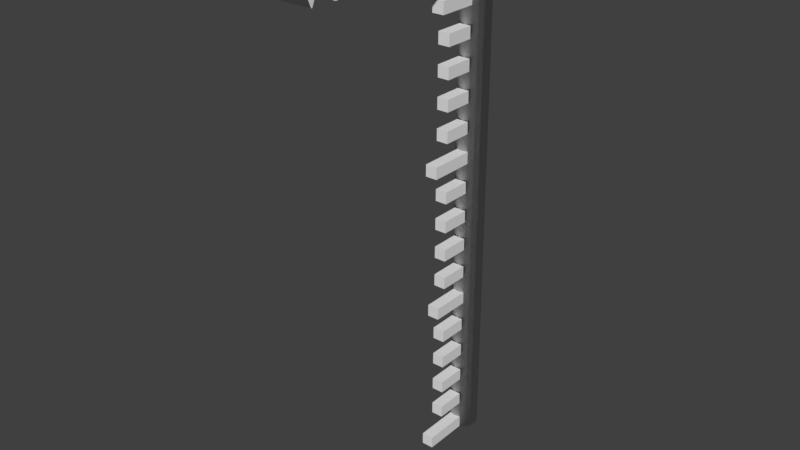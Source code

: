 # Source: 1D-Icon.blend  (saved by Blender 2.79.0; exported with 4.5.12 LTS)
import bpy
from mathutils import Matrix  # noqa: F401  (used for matrix-valued properties, if any)

bpy.ops.wm.read_factory_settings(use_empty=True)
scene = bpy.context.scene
scene.name = 'Scene'

# ---- collections
col_collection_1 = bpy.data.collections.new('Collection 1'); scene.collection.children.link(col_collection_1)

# ---- materials (node trees are filled in below, after node groups)
mat_axismat = bpy.data.materials.new('axisMat')
mat_axismat.alpha_threshold = 0.0
mat_axismat.use_transparent_shadow = False
mat_axismat.roughness = 0.5

# ---- material node trees

# ---- world
world_world = bpy.data.worlds.new('World'); scene.world = world_world
world_world.color = (0.05088, 0.05088, 0.05088)
world_world.use_sun_shadow = False
world_world.sun_shadow_jitter_overblur = 0.0
world_world.cycles.sampling_method = 'MANUAL'

# ---- meshes
me_cutext = bpy.data.meshes.new('CUText')
me_cutext.from_pydata([(2.689, -0.141, 0.25), (2.689, 0.602, 0.25), (2.552, 0.602, 0.25), (2.552, 0.682, 0.25), (2.785, 0.682, 0.25), (2.785, -0.221, 0.25), (2.552, -0.221, 0.25), (2.552, -0.141, 0.25), (2.538, 0.0, 0.25), (2.424, 0.0, 0.25), (2.283, 0.161, 0.25), (2.15, 0.0, 0.25), (2.038, 0.0, 0.25), (2.227, 0.228, 0.25), (2.038, 0.449, 0.25), (2.15, 0.449, 0.25), (2.283, 0.295, 0.25), (2.411, 0.449, 0.25), (2.525, 0.449, 0.25), (2.34, 0.228, 0.25), (1.887, 0.602, 0.25), (1.887, -0.141, 0.25), (2.024, -0.141, 0.25), (2.024, -0.221, 0.25), (1.791, -0.221, 0.25), (1.791, 0.682, 0.25), (2.024, 0.682, 0.25), (2.024, 0.602, 0.25), (1.189, 0.346, 0.25), (1.191, 0.346, 0.25), (1.202, 0.3648, 0.25), (1.213, 0.3817, 0.25), (1.224, 0.3968, 0.25), (1.235, 0.4101, 0.25), (1.246, 0.4217, 0.25), (1.257, 0.4316, 0.25), (1.268, 0.4399, 0.25), (1.279, 0.4465, 0.25), (1.289, 0.4516, 0.25), (1.3, 0.4552, 0.25), (1.31, 0.4573, 0.25), (1.321, 0.458, 0.25), (1.33, 0.4576, 0.25), (1.339, 0.4566, 0.25), (1.348, 0.4548, 0.25), (1.357, 0.4523, 0.25), (1.365, 0.4491, 0.25), (1.374, 0.4451, 0.25), (1.383, 0.4404, 0.25), (1.392, 0.435, 0.25), (1.401, 0.4289, 0.25), (1.41, 0.422, 0.25), (1.419, 0.4144, 0.25), (1.428, 0.406, 0.25), (1.381, 0.329, 0.25), (1.374, 0.3353, 0.25), (1.367, 0.3413, 0.25), (1.36, 0.3468, 0.25), (1.352, 0.352, 0.25), (1.345, 0.3566, 0.25), (1.337, 0.3608, 0.25), (1.33, 0.3643, 0.25), (1.323, 0.3674, 0.25), (1.316, 0.3698, 0.25), (1.31, 0.3715, 0.25), (1.304, 0.3726, 0.25), (1.298, 0.373, 0.25), (1.283, 0.3718, 0.25), (1.269, 0.3681, 0.25), (1.255, 0.3623, 0.25), (1.243, 0.3543, 0.25), (1.231, 0.3445, 0.25), (1.221, 0.3329, 0.25), (1.211, 0.3197, 0.25), (1.204, 0.305, 0.25), (1.197, 0.289, 0.25), (1.193, 0.272, 0.25), (1.19, 0.2539, 0.25), (1.189, 0.235, 0.25), (1.189, 0.0, 0.25), (1.1, 0.0, 0.25), (1.1, 0.449, 0.25), (1.189, 0.449, 0.25), (1.005, 0.01964, 0.25), (0.9963, 0.01403, 0.25), (0.9882, 0.009141, 0.25), (0.9807, 0.004926, 0.25), (0.9737, 0.00135, 0.25), (0.9671, -0.001625, 0.25), (0.9608, -0.004038, 0.25), (0.9546, -0.005926, 0.25), (0.9485, -0.007328, 0.25), (0.9422, -0.008282, 0.25), (0.9358, -0.008827, 0.25), (0.929, -0.009, 0.25), (0.9196, -0.008706, 0.25), (0.911, -0.007815, 0.25), (0.903, -0.006313, 0.25), (0.8958, -0.004185, 0.25), (0.8893, -0.001419, 0.25), (0.8834, 0.002, 0.25), (0.8781, 0.006086, 0.25), (0.8735, 0.01085, 0.25), (0.8695, 0.01631, 0.25), (0.8661, 0.02248, 0.25), (0.8633, 0.02937, 0.25), (0.861, 0.037, 0.25), (0.8512, 0.02958, 0.25), (0.8413, 0.02283, 0.25), (0.8314, 0.01673, 0.25), (0.8214, 0.0113, 0.25), (0.8114, 0.006511, 0.25), (0.8013, 0.002375, 0.25), (0.7911, -0.001115, 0.25), (0.7809, -0.003963, 0.25), (0.7707, -0.006172, 0.25), (0.7605, -0.007745, 0.25), (0.7502, -0.008687, 0.25), (0.74, -0.009, 0.25), (0.724, -0.007943, 0.25), (0.7089, -0.00488, 0.25), (0.695, 3.124e-05, 0.25), (0.6821, 0.00663, 0.25), (0.6705, 0.01476, 0.25), (0.6603, 0.02425, 0.25), (0.6513, 0.03495, 0.25), (0.6439, 0.0467, 0.25), (0.6379, 0.05934, 0.25), (0.6336, 0.07271, 0.25), (0.6309, 0.08665, 0.25), (0.63, 0.101, 0.25), (0.6316, 0.122, 0.25), (0.6363, 0.1406, 0.25), (0.6438, 0.1571, 0.25), (0.6537, 0.1716, 0.25), (0.6657, 0.1844, 0.25), (0.6795, 0.1956, 0.25), (0.6948, 0.2056, 0.25), (0.7113, 0.2144, 0.25), (0.7287, 0.2224, 0.25), (0.7467, 0.2296, 0.25), (0.7649, 0.2364, 0.25), (0.783, 0.243, 0.25), (0.862, 0.271, 0.25), (0.862, 0.295, 0.25), (0.8614, 0.3083, 0.25), (0.8598, 0.3203, 0.25), (0.8569, 0.331, 0.25), (0.853, 0.3404, 0.25), (0.8479, 0.3485, 0.25), (0.8418, 0.3555, 0.25), (0.8344, 0.3613, 0.25), (0.826, 0.366, 0.25), (0.8164, 0.3695, 0.25), (0.8058, 0.372, 0.25), (0.7939, 0.3735, 0.25), (0.781, 0.374, 0.25), (0.7687, 0.3735, 0.25), (0.7565, 0.3721, 0.25), (0.7442, 0.3696, 0.25), (0.732, 0.3661, 0.25), (0.7198, 0.3617, 0.25), (0.7078, 0.3561, 0.25), (0.6958, 0.3495, 0.25), (0.684, 0.3419, 0.25), (0.6724, 0.3331, 0.25), (0.661, 0.3232, 0.25), (0.6499, 0.3122, 0.25), (0.639, 0.3, 0.25), (0.639, 0.397, 0.25), (0.648, 0.4068, 0.25), (0.6577, 0.4158, 0.25), (0.6679, 0.4238, 0.25), (0.6787, 0.431, 0.25), (0.6902, 0.4374, 0.25), (0.7023, 0.4429, 0.25), (0.7149, 0.4475, 0.25), (0.7283, 0.4513, 0.25), (0.7422, 0.4542, 0.25), (0.7568, 0.4563, 0.25), (0.7721, 0.4576, 0.25), (0.788, 0.458, 0.25), (0.8103, 0.457, 0.25), (0.8317, 0.4541, 0.25), (0.8519, 0.4492, 0.25), (0.8707, 0.4423, 0.25), (0.888, 0.4333, 0.25), (0.9036, 0.4223, 0.25), (0.9173, 0.4091, 0.25), (0.929, 0.3937, 0.25), (0.9383, 0.3762, 0.25), (0.9452, 0.3564, 0.25), (0.9495, 0.3343, 0.25), (0.951, 0.31, 0.25), (0.951, 0.079, 0.25), (0.9511, 0.07498, 0.25), (0.9515, 0.07139, 0.25), (0.9521, 0.06823, 0.25), (0.953, 0.06548, 0.25), (0.9541, 0.06312, 0.25), (0.9554, 0.06113, 0.25), (0.9569, 0.05949, 0.25), (0.9587, 0.05819, 0.25), (0.9607, 0.0572, 0.25), (0.9629, 0.05652, 0.25), (0.9654, 0.05613, 0.25), (0.968, 0.056, 0.25), (0.9704, 0.05619, 0.25), (0.9732, 0.05674, 0.25), (0.9763, 0.05764, 0.25), (0.9797, 0.05889, 0.25), (0.9834, 0.06047, 0.25), (0.9874, 0.06238, 0.25), (0.9915, 0.06459, 0.25), (0.9959, 0.06711, 0.25), (1.0, 0.06992, 0.25), (1.005, 0.07301, 0.25), (1.01, 0.07638, 0.25), (1.015, 0.08, 0.25), (1.015, 0.026, 0.25), (0.8432, 0.2155, 0.25), (0.8251, 0.2089, 0.25), (0.8078, 0.2021, 0.25), (0.7914, 0.195, 0.25), (0.7763, 0.1875, 0.25), (0.7625, 0.1796, 0.25), (0.7503, 0.1711, 0.25), (0.7399, 0.162, 0.25), (0.7315, 0.1521, 0.25), (0.7252, 0.1414, 0.25), (0.7213, 0.1297, 0.25), (0.72, 0.117, 0.25), (0.7206, 0.108, 0.25), (0.7222, 0.09949, 0.25), (0.7248, 0.09155, 0.25), (0.7284, 0.08422, 0.25), (0.7328, 0.07756, 0.25), (0.7381, 0.07163, 0.25), (0.7442, 0.06646, 0.25), (0.751, 0.06211, 0.25), (0.7584, 0.05864, 0.25), (0.7664, 0.0561, 0.25), (0.775, 0.05453, 0.25), (0.784, 0.054, 0.25), (0.791, 0.05429, 0.25), (0.7978, 0.05514, 0.25), (0.8046, 0.05655, 0.25), (0.8113, 0.05848, 0.25), (0.818, 0.06093, 0.25), (0.8245, 0.06388, 0.25), (0.831, 0.0673, 0.25), (0.8373, 0.07119, 0.25), (0.8436, 0.07552, 0.25), (0.8498, 0.08027, 0.25), (0.856, 0.08544, 0.25), (0.862, 0.091, 0.25), (0.862, 0.222, 0.25), (0.295, -0.006, 0.25), (0.0, 0.682, 0.25), (0.098, 0.682, 0.25), (0.303, 0.203, 0.25), (0.507, 0.682, 0.25), (0.604, 0.682, 0.25), (0.315, -0.006, 0.25), (2.689, -0.141, -0.25), (2.689, 0.602, -0.25), (2.552, 0.602, -0.25), (2.552, 0.682, -0.25), (2.785, 0.682, -0.25), (2.785, -0.221, -0.25), (2.552, -0.221, -0.25), (2.552, -0.141, -0.25), (2.538, 0.0, -0.25), (2.424, 0.0, -0.25), (2.283, 0.161, -0.25), (2.15, 0.0, -0.25), (2.038, 0.0, -0.25), (2.227, 0.228, -0.25), (2.038, 0.449, -0.25), (2.15, 0.449, -0.25), (2.283, 0.295, -0.25), (2.411, 0.449, -0.25), (2.525, 0.449, -0.25), (2.34, 0.228, -0.25), (1.887, 0.602, -0.25), (1.887, -0.141, -0.25), (2.024, -0.141, -0.25), (2.024, -0.221, -0.25), (1.791, -0.221, -0.25), (1.791, 0.682, -0.25), (2.024, 0.682, -0.25), (2.024, 0.602, -0.25), (1.189, 0.346, -0.25), (1.191, 0.346, -0.25), (1.202, 0.3648, -0.25), (1.213, 0.3817, -0.25), (1.224, 0.3968, -0.25), (1.235, 0.4101, -0.25), (1.246, 0.4217, -0.25), (1.257, 0.4316, -0.25), (1.268, 0.4399, -0.25), (1.279, 0.4465, -0.25), (1.289, 0.4516, -0.25), (1.3, 0.4552, -0.25), (1.31, 0.4573, -0.25), (1.321, 0.458, -0.25), (1.33, 0.4576, -0.25), (1.339, 0.4566, -0.25), (1.348, 0.4548, -0.25), (1.357, 0.4523, -0.25), (1.365, 0.4491, -0.25), (1.374, 0.4451, -0.25), (1.383, 0.4404, -0.25), (1.392, 0.435, -0.25), (1.401, 0.4289, -0.25), (1.41, 0.422, -0.25), (1.419, 0.4144, -0.25), (1.428, 0.406, -0.25), (1.381, 0.329, -0.25), (1.374, 0.3353, -0.25), (1.367, 0.3413, -0.25), (1.36, 0.3468, -0.25), (1.352, 0.352, -0.25), (1.345, 0.3566, -0.25), (1.337, 0.3608, -0.25), (1.33, 0.3643, -0.25), (1.323, 0.3674, -0.25), (1.316, 0.3698, -0.25), (1.31, 0.3715, -0.25), (1.304, 0.3726, -0.25), (1.298, 0.373, -0.25), (1.283, 0.3718, -0.25), (1.269, 0.3681, -0.25), (1.255, 0.3623, -0.25), (1.243, 0.3543, -0.25), (1.231, 0.3445, -0.25), (1.221, 0.3329, -0.25), (1.211, 0.3197, -0.25), (1.204, 0.305, -0.25), (1.197, 0.289, -0.25), (1.193, 0.272, -0.25), (1.19, 0.2539, -0.25), (1.189, 0.235, -0.25), (1.189, 0.0, -0.25), (1.1, 0.0, -0.25), (1.1, 0.449, -0.25), (1.189, 0.449, -0.25), (1.005, 0.01964, -0.25), (0.9963, 0.01403, -0.25), (0.9882, 0.009141, -0.25), (0.9807, 0.004926, -0.25), (0.9737, 0.00135, -0.25), (0.9671, -0.001625, -0.25), (0.9608, -0.004038, -0.25), (0.9546, -0.005926, -0.25), (0.9485, -0.007328, -0.25), (0.9422, -0.008282, -0.25), (0.9358, -0.008827, -0.25), (0.929, -0.009, -0.25), (0.9196, -0.008706, -0.25), (0.911, -0.007815, -0.25), (0.903, -0.006313, -0.25), (0.8958, -0.004185, -0.25), (0.8893, -0.001419, -0.25), (0.8834, 0.002, -0.25), (0.8781, 0.006086, -0.25), (0.8735, 0.01085, -0.25), (0.8695, 0.01631, -0.25), (0.8661, 0.02248, -0.25), (0.8633, 0.02937, -0.25), (0.861, 0.037, -0.25), (0.8512, 0.02958, -0.25), (0.8413, 0.02283, -0.25), (0.8314, 0.01673, -0.25), (0.8214, 0.0113, -0.25), (0.8114, 0.006511, -0.25), (0.8013, 0.002375, -0.25), (0.7911, -0.001115, -0.25), (0.7809, -0.003963, -0.25), (0.7707, -0.006172, -0.25), (0.7605, -0.007745, -0.25), (0.7502, -0.008687, -0.25), (0.74, -0.009, -0.25), (0.724, -0.007943, -0.25), (0.7089, -0.00488, -0.25), (0.695, 3.124e-05, -0.25), (0.6821, 0.00663, -0.25), (0.6705, 0.01476, -0.25), (0.6603, 0.02425, -0.25), (0.6513, 0.03495, -0.25), (0.6439, 0.0467, -0.25), (0.6379, 0.05934, -0.25), (0.6336, 0.07271, -0.25), (0.6309, 0.08665, -0.25), (0.63, 0.101, -0.25), (0.6316, 0.122, -0.25), (0.6363, 0.1406, -0.25), (0.6438, 0.1571, -0.25), (0.6537, 0.1716, -0.25), (0.6657, 0.1844, -0.25), (0.6795, 0.1956, -0.25), (0.6948, 0.2056, -0.25), (0.7113, 0.2144, -0.25), (0.7287, 0.2224, -0.25), (0.7467, 0.2296, -0.25), (0.7649, 0.2364, -0.25), (0.783, 0.243, -0.25), (0.862, 0.271, -0.25), (0.862, 0.295, -0.25), (0.8614, 0.3083, -0.25), (0.8598, 0.3203, -0.25), (0.8569, 0.331, -0.25), (0.853, 0.3404, -0.25), (0.8479, 0.3485, -0.25), (0.8418, 0.3555, -0.25), (0.8344, 0.3613, -0.25), (0.826, 0.366, -0.25), (0.8164, 0.3695, -0.25), (0.8058, 0.372, -0.25), (0.7939, 0.3735, -0.25), (0.781, 0.374, -0.25), (0.7687, 0.3735, -0.25), (0.7565, 0.3721, -0.25), (0.7442, 0.3696, -0.25), (0.732, 0.3661, -0.25), (0.7198, 0.3617, -0.25), (0.7078, 0.3561, -0.25), (0.6958, 0.3495, -0.25), (0.684, 0.3419, -0.25), (0.6724, 0.3331, -0.25), (0.661, 0.3232, -0.25), (0.6499, 0.3122, -0.25), (0.639, 0.3, -0.25), (0.639, 0.397, -0.25), (0.648, 0.4068, -0.25), (0.6577, 0.4158, -0.25), (0.6679, 0.4238, -0.25), (0.6787, 0.431, -0.25), (0.6902, 0.4374, -0.25), (0.7023, 0.4429, -0.25), (0.7149, 0.4475, -0.25), (0.7283, 0.4513, -0.25), (0.7422, 0.4542, -0.25), (0.7568, 0.4563, -0.25), (0.7721, 0.4576, -0.25), (0.788, 0.458, -0.25), (0.8103, 0.457, -0.25), (0.8317, 0.4541, -0.25), (0.8519, 0.4492, -0.25), (0.8707, 0.4423, -0.25), (0.888, 0.4333, -0.25), (0.9036, 0.4223, -0.25), (0.9173, 0.4091, -0.25), (0.929, 0.3937, -0.25), (0.9383, 0.3762, -0.25), (0.9452, 0.3564, -0.25), (0.9495, 0.3343, -0.25), (0.951, 0.31, -0.25), (0.951, 0.079, -0.25), (0.9511, 0.07498, -0.25), (0.9515, 0.07139, -0.25), (0.9521, 0.06823, -0.25), (0.953, 0.06548, -0.25), (0.9541, 0.06312, -0.25), (0.9554, 0.06113, -0.25), (0.9569, 0.05949, -0.25), (0.9587, 0.05819, -0.25), (0.9607, 0.0572, -0.25), (0.9629, 0.05652, -0.25), (0.9654, 0.05613, -0.25), (0.968, 0.056, -0.25), (0.9704, 0.05619, -0.25), (0.9732, 0.05674, -0.25), (0.9763, 0.05764, -0.25), (0.9797, 0.05889, -0.25), (0.9834, 0.06047, -0.25), (0.9874, 0.06238, -0.25), (0.9915, 0.06459, -0.25), (0.9959, 0.06711, -0.25), (1.0, 0.06992, -0.25), (1.005, 0.07301, -0.25), (1.01, 0.07638, -0.25), (1.015, 0.08, -0.25), (1.015, 0.026, -0.25), (0.8432, 0.2155, -0.25), (0.8251, 0.2089, -0.25), (0.8078, 0.2021, -0.25), (0.7914, 0.195, -0.25), (0.7763, 0.1875, -0.25), (0.7625, 0.1796, -0.25), (0.7503, 0.1711, -0.25), (0.7399, 0.162, -0.25), (0.7315, 0.1521, -0.25), (0.7252, 0.1414, -0.25), (0.7213, 0.1297, -0.25), (0.72, 0.117, -0.25), (0.7206, 0.108, -0.25), (0.7222, 0.09949, -0.25), (0.7248, 0.09155, -0.25), (0.7284, 0.08422, -0.25), (0.7328, 0.07756, -0.25), (0.7381, 0.07163, -0.25), (0.7442, 0.06646, -0.25), (0.751, 0.06211, -0.25), (0.7584, 0.05864, -0.25), (0.7664, 0.0561, -0.25), (0.775, 0.05453, -0.25), (0.784, 0.054, -0.25), (0.791, 0.05429, -0.25), (0.7978, 0.05514, -0.25), (0.8046, 0.05655, -0.25), (0.8113, 0.05848, -0.25), (0.818, 0.06093, -0.25), (0.8245, 0.06388, -0.25), (0.831, 0.0673, -0.25), (0.8373, 0.07119, -0.25), (0.8436, 0.07552, -0.25), (0.8498, 0.08027, -0.25), (0.856, 0.08544, -0.25), (0.862, 0.091, -0.25), (0.862, 0.222, -0.25), (0.295, -0.006, -0.25), (0.0, 0.682, -0.25), (0.098, 0.682, -0.25), (0.303, 0.203, -0.25), (0.507, 0.682, -0.25), (0.604, 0.682, -0.25), (0.315, -0.006, -0.25), (0.295, -0.006, -0.25), (0.295, -0.006, 0.25), (0.0, 0.682, -0.25), (0.0, 0.682, 0.25), (0.098, 0.682, -0.25), (0.098, 0.682, 0.25), (0.303, 0.203, -0.25), (0.303, 0.203, 0.25), (0.507, 0.682, -0.25), (0.507, 0.682, 0.25), (0.604, 0.682, -0.25), (0.604, 0.682, 0.25), (0.315, -0.006, -0.25), (0.315, -0.006, 0.25), (1.005, 0.01964, -0.25), (1.005, 0.01964, 0.25), (0.9963, 0.01403, -0.25), (0.9963, 0.01403, 0.25), (0.9882, 0.009141, -0.25), (0.9882, 0.009141, 0.25), (0.9807, 0.004926, -0.25), (0.9807, 0.004926, 0.25), (0.9737, 0.00135, -0.25), (0.9737, 0.00135, 0.25), (0.9671, -0.001625, -0.25), (0.9671, -0.001625, 0.25), (0.9608, -0.004038, -0.25), (0.9608, -0.004038, 0.25), (0.9546, -0.005926, -0.25), (0.9546, -0.005926, 0.25), (0.9485, -0.007328, -0.25), (0.9485, -0.007328, 0.25), (0.9422, -0.008282, -0.25), (0.9422, -0.008282, 0.25), (0.9358, -0.008827, -0.25), (0.9358, -0.008827, 0.25), (0.929, -0.009, -0.25), (0.929, -0.009, 0.25), (0.9196, -0.008706, -0.25), (0.9196, -0.008706, 0.25), (0.911, -0.007815, -0.25), (0.911, -0.007815, 0.25), (0.903, -0.006313, -0.25), (0.903, -0.006313, 0.25), (0.8958, -0.004185, -0.25), (0.8958, -0.004185, 0.25), (0.8893, -0.001419, -0.25), (0.8893, -0.001419, 0.25), (0.8834, 0.002, -0.25), (0.8834, 0.002, 0.25), (0.8781, 0.006086, -0.25), (0.8781, 0.006086, 0.25), (0.8735, 0.01085, -0.25), (0.8735, 0.01085, 0.25), (0.8695, 0.01631, -0.25), (0.8695, 0.01631, 0.25), (0.8661, 0.02248, -0.25), (0.8661, 0.02248, 0.25), (0.8633, 0.02937, -0.25), (0.8633, 0.02937, 0.25), (0.861, 0.037, -0.25), (0.861, 0.037, 0.25), (0.8512, 0.02958, -0.25), (0.8512, 0.02958, 0.25), (0.8413, 0.02283, -0.25), (0.8413, 0.02283, 0.25), (0.8314, 0.01673, -0.25), (0.8314, 0.01673, 0.25), (0.8214, 0.0113, -0.25), (0.8214, 0.0113, 0.25), (0.8114, 0.006511, -0.25), (0.8114, 0.006511, 0.25), (0.8013, 0.002375, -0.25), (0.8013, 0.002375, 0.25), (0.7911, -0.001115, -0.25), (0.7911, -0.001115, 0.25), (0.7809, -0.003963, -0.25), (0.7809, -0.003963, 0.25), (0.7707, -0.006172, -0.25), (0.7707, -0.006172, 0.25), (0.7605, -0.007745, -0.25), (0.7605, -0.007745, 0.25), (0.7502, -0.008687, -0.25), (0.7502, -0.008687, 0.25), (0.74, -0.009, -0.25), (0.74, -0.009, 0.25), (0.724, -0.007943, -0.25), (0.724, -0.007943, 0.25), (0.7089, -0.00488, -0.25), (0.7089, -0.00488, 0.25), (0.695, 3.124e-05, -0.25), (0.695, 3.124e-05, 0.25), (0.6821, 0.00663, -0.25), (0.6821, 0.00663, 0.25), (0.6705, 0.01476, -0.25), (0.6705, 0.01476, 0.25), (0.6603, 0.02425, -0.25), (0.6603, 0.02425, 0.25), (0.6513, 0.03495, -0.25), (0.6513, 0.03495, 0.25), (0.6439, 0.0467, -0.25), (0.6439, 0.0467, 0.25), (0.6379, 0.05934, -0.25), (0.6379, 0.05934, 0.25), (0.6336, 0.07271, -0.25), (0.6336, 0.07271, 0.25), (0.6309, 0.08665, -0.25), (0.6309, 0.08665, 0.25), (0.63, 0.101, -0.25), (0.63, 0.101, 0.25), (0.6316, 0.122, -0.25), (0.6316, 0.122, 0.25), (0.6363, 0.1406, -0.25), (0.6363, 0.1406, 0.25), (0.6438, 0.1571, -0.25), (0.6438, 0.1571, 0.25), (0.6537, 0.1716, -0.25), (0.6537, 0.1716, 0.25), (0.6657, 0.1844, -0.25), (0.6657, 0.1844, 0.25), (0.6795, 0.1956, -0.25), (0.6795, 0.1956, 0.25), (0.6948, 0.2056, -0.25), (0.6948, 0.2056, 0.25), (0.7113, 0.2144, -0.25), (0.7113, 0.2144, 0.25), (0.7287, 0.2224, -0.25), (0.7287, 0.2224, 0.25), (0.7467, 0.2296, -0.25), (0.7467, 0.2296, 0.25), (0.7649, 0.2364, -0.25), (0.7649, 0.2364, 0.25), (0.783, 0.243, -0.25), (0.783, 0.243, 0.25), (0.862, 0.271, -0.25), (0.862, 0.271, 0.25), (0.862, 0.295, -0.25), (0.862, 0.295, 0.25), (0.8614, 0.3083, -0.25), (0.8614, 0.3083, 0.25), (0.8598, 0.3203, -0.25), (0.8598, 0.3203, 0.25), (0.8569, 0.331, -0.25), (0.8569, 0.331, 0.25), (0.853, 0.3404, -0.25), (0.853, 0.3404, 0.25), (0.8479, 0.3485, -0.25), (0.8479, 0.3485, 0.25), (0.8418, 0.3555, -0.25), (0.8418, 0.3555, 0.25), (0.8344, 0.3613, -0.25), (0.8344, 0.3613, 0.25), (0.826, 0.366, -0.25), (0.826, 0.366, 0.25), (0.8164, 0.3695, -0.25), (0.8164, 0.3695, 0.25), (0.8058, 0.372, -0.25), (0.8058, 0.372, 0.25), (0.7939, 0.3735, -0.25), (0.7939, 0.3735, 0.25), (0.781, 0.374, -0.25), (0.781, 0.374, 0.25), (0.7687, 0.3735, -0.25), (0.7687, 0.3735, 0.25), (0.7565, 0.3721, -0.25), (0.7565, 0.3721, 0.25), (0.7442, 0.3696, -0.25), (0.7442, 0.3696, 0.25), (0.732, 0.3661, -0.25), (0.732, 0.3661, 0.25), (0.7198, 0.3617, -0.25), (0.7198, 0.3617, 0.25), (0.7078, 0.3561, -0.25), (0.7078, 0.3561, 0.25), (0.6958, 0.3495, -0.25), (0.6958, 0.3495, 0.25), (0.684, 0.3419, -0.25), (0.684, 0.3419, 0.25), (0.6724, 0.3331, -0.25), (0.6724, 0.3331, 0.25), (0.661, 0.3232, -0.25), (0.661, 0.3232, 0.25), (0.6499, 0.3122, -0.25), (0.6499, 0.3122, 0.25), (0.639, 0.3, -0.25), (0.639, 0.3, 0.25), (0.639, 0.397, -0.25), (0.639, 0.397, 0.25), (0.648, 0.4068, -0.25), (0.648, 0.4068, 0.25), (0.6577, 0.4158, -0.25), (0.6577, 0.4158, 0.25), (0.6679, 0.4238, -0.25), (0.6679, 0.4238, 0.25), (0.6787, 0.431, -0.25), (0.6787, 0.431, 0.25), (0.6902, 0.4374, -0.25), (0.6902, 0.4374, 0.25), (0.7023, 0.4429, -0.25), (0.7023, 0.4429, 0.25), (0.7149, 0.4475, -0.25), (0.7149, 0.4475, 0.25), (0.7283, 0.4513, -0.25), (0.7283, 0.4513, 0.25), (0.7422, 0.4542, -0.25), (0.7422, 0.4542, 0.25), (0.7568, 0.4563, -0.25), (0.7568, 0.4563, 0.25), (0.7721, 0.4576, -0.25), (0.7721, 0.4576, 0.25), (0.788, 0.458, -0.25), (0.788, 0.458, 0.25), (0.8103, 0.457, -0.25), (0.8103, 0.457, 0.25), (0.8317, 0.4541, -0.25), (0.8317, 0.4541, 0.25), (0.8519, 0.4492, -0.25), (0.8519, 0.4492, 0.25), (0.8707, 0.4423, -0.25), (0.8707, 0.4423, 0.25), (0.888, 0.4333, -0.25), (0.888, 0.4333, 0.25), (0.9036, 0.4223, -0.25), (0.9036, 0.4223, 0.25), (0.9173, 0.4091, -0.25), (0.9173, 0.4091, 0.25), (0.929, 0.3937, -0.25), (0.929, 0.3937, 0.25), (0.9383, 0.3762, -0.25), (0.9383, 0.3762, 0.25), (0.9452, 0.3564, -0.25), (0.9452, 0.3564, 0.25), (0.9495, 0.3343, -0.25), (0.9495, 0.3343, 0.25), (0.951, 0.31, -0.25), (0.951, 0.31, 0.25), (0.951, 0.079, -0.25), (0.951, 0.079, 0.25), (0.9511, 0.07498, -0.25), (0.9511, 0.07498, 0.25), (0.9515, 0.07139, -0.25), (0.9515, 0.07139, 0.25), (0.9521, 0.06823, -0.25), (0.9521, 0.06823, 0.25), (0.953, 0.06548, -0.25), (0.953, 0.06548, 0.25), (0.9541, 0.06312, -0.25), (0.9541, 0.06312, 0.25), (0.9554, 0.06113, -0.25), (0.9554, 0.06113, 0.25), (0.9569, 0.05949, -0.25), (0.9569, 0.05949, 0.25), (0.9587, 0.05819, -0.25), (0.9587, 0.05819, 0.25), (0.9607, 0.0572, -0.25), (0.9607, 0.0572, 0.25), (0.9629, 0.05652, -0.25), (0.9629, 0.05652, 0.25), (0.9654, 0.05613, -0.25), (0.9654, 0.05613, 0.25), (0.968, 0.056, -0.25), (0.968, 0.056, 0.25), (0.9704, 0.05619, -0.25), (0.9704, 0.05619, 0.25), (0.9732, 0.05674, -0.25), (0.9732, 0.05674, 0.25), (0.9763, 0.05764, -0.25), (0.9763, 0.05764, 0.25), (0.9797, 0.05889, -0.25), (0.9797, 0.05889, 0.25), (0.9834, 0.06047, -0.25), (0.9834, 0.06047, 0.25), (0.9874, 0.06238, -0.25), (0.9874, 0.06238, 0.25), (0.9915, 0.06459, -0.25), (0.9915, 0.06459, 0.25), (0.9959, 0.06711, -0.25), (0.9959, 0.06711, 0.25), (1.0, 0.06992, -0.25), (1.0, 0.06992, 0.25), (1.005, 0.07301, -0.25), (1.005, 0.07301, 0.25), (1.01, 0.07638, -0.25), (1.01, 0.07638, 0.25), (1.015, 0.08, -0.25), (1.015, 0.08, 0.25), (1.015, 0.026, -0.25), (1.015, 0.026, 0.25), (0.8432, 0.2155, -0.25), (0.8432, 0.2155, 0.25), (0.8251, 0.2089, -0.25), (0.8251, 0.2089, 0.25), (0.8078, 0.2021, -0.25), (0.8078, 0.2021, 0.25), (0.7914, 0.195, -0.25), (0.7914, 0.195, 0.25), (0.7763, 0.1875, -0.25), (0.7763, 0.1875, 0.25), (0.7625, 0.1796, -0.25), (0.7625, 0.1796, 0.25), (0.7503, 0.1711, -0.25), (0.7503, 0.1711, 0.25), (0.7399, 0.162, -0.25), (0.7399, 0.162, 0.25), (0.7315, 0.1521, -0.25), (0.7315, 0.1521, 0.25), (0.7252, 0.1414, -0.25), (0.7252, 0.1414, 0.25), (0.7213, 0.1297, -0.25), (0.7213, 0.1297, 0.25), (0.72, 0.117, -0.25), (0.72, 0.117, 0.25), (0.7206, 0.108, -0.25), (0.7206, 0.108, 0.25), (0.7222, 0.09949, -0.25), (0.7222, 0.09949, 0.25), (0.7248, 0.09155, -0.25), (0.7248, 0.09155, 0.25), (0.7284, 0.08422, -0.25), (0.7284, 0.08422, 0.25), (0.7328, 0.07756, -0.25), (0.7328, 0.07756, 0.25), (0.7381, 0.07163, -0.25), (0.7381, 0.07163, 0.25), (0.7442, 0.06646, -0.25), (0.7442, 0.06646, 0.25), (0.751, 0.06211, -0.25), (0.751, 0.06211, 0.25), (0.7584, 0.05864, -0.25), (0.7584, 0.05864, 0.25), (0.7664, 0.0561, -0.25), (0.7664, 0.0561, 0.25), (0.775, 0.05453, -0.25), (0.775, 0.05453, 0.25), (0.784, 0.054, -0.25), (0.784, 0.054, 0.25), (0.791, 0.05429, -0.25), (0.791, 0.05429, 0.25), (0.7978, 0.05514, -0.25), (0.7978, 0.05514, 0.25), (0.8046, 0.05655, -0.25), (0.8046, 0.05655, 0.25), (0.8113, 0.05848, -0.25), (0.8113, 0.05848, 0.25), (0.818, 0.06093, -0.25), (0.818, 0.06093, 0.25), (0.8245, 0.06388, -0.25), (0.8245, 0.06388, 0.25), (0.831, 0.0673, -0.25), (0.831, 0.0673, 0.25), (0.8373, 0.07119, -0.25), (0.8373, 0.07119, 0.25), (0.8436, 0.07552, -0.25), (0.8436, 0.07552, 0.25), (0.8498, 0.08027, -0.25), (0.8498, 0.08027, 0.25), (0.856, 0.08544, -0.25), (0.856, 0.08544, 0.25), (0.862, 0.091, -0.25), (0.862, 0.091, 0.25), (0.862, 0.222, -0.25), (0.862, 0.222, 0.25), (1.189, 0.346, -0.25), (1.189, 0.346, 0.25), (1.191, 0.346, -0.25), (1.191, 0.346, 0.25), (1.202, 0.3648, -0.25), (1.202, 0.3648, 0.25), (1.213, 0.3817, -0.25), (1.213, 0.3817, 0.25), (1.224, 0.3968, -0.25), (1.224, 0.3968, 0.25), (1.235, 0.4101, -0.25), (1.235, 0.4101, 0.25), (1.246, 0.4217, -0.25), (1.246, 0.4217, 0.25), (1.257, 0.4316, -0.25), (1.257, 0.4316, 0.25), (1.268, 0.4399, -0.25), (1.268, 0.4399, 0.25), (1.279, 0.4465, -0.25), (1.279, 0.4465, 0.25), (1.289, 0.4516, -0.25), (1.289, 0.4516, 0.25), (1.3, 0.4552, -0.25), (1.3, 0.4552, 0.25), (1.31, 0.4573, -0.25), (1.31, 0.4573, 0.25), (1.321, 0.458, -0.25), (1.321, 0.458, 0.25), (1.33, 0.4576, -0.25), (1.33, 0.4576, 0.25), (1.339, 0.4566, -0.25), (1.339, 0.4566, 0.25), (1.348, 0.4548, -0.25), (1.348, 0.4548, 0.25), (1.357, 0.4523, -0.25), (1.357, 0.4523, 0.25), (1.365, 0.4491, -0.25), (1.365, 0.4491, 0.25), (1.374, 0.4451, -0.25), (1.374, 0.4451, 0.25), (1.383, 0.4404, -0.25), (1.383, 0.4404, 0.25), (1.392, 0.435, -0.25), (1.392, 0.435, 0.25), (1.401, 0.4289, -0.25), (1.401, 0.4289, 0.25), (1.41, 0.422, -0.25), (1.41, 0.422, 0.25), (1.419, 0.4144, -0.25), (1.419, 0.4144, 0.25), (1.428, 0.406, -0.25), (1.428, 0.406, 0.25), (1.381, 0.329, -0.25), (1.381, 0.329, 0.25), (1.374, 0.3353, -0.25), (1.374, 0.3353, 0.25), (1.367, 0.3413, -0.25), (1.367, 0.3413, 0.25), (1.36, 0.3468, -0.25), (1.36, 0.3468, 0.25), (1.352, 0.352, -0.25), (1.352, 0.352, 0.25), (1.345, 0.3566, -0.25), (1.345, 0.3566, 0.25), (1.337, 0.3608, -0.25), (1.337, 0.3608, 0.25), (1.33, 0.3643, -0.25), (1.33, 0.3643, 0.25), (1.323, 0.3674, -0.25), (1.323, 0.3674, 0.25), (1.316, 0.3698, -0.25), (1.316, 0.3698, 0.25), (1.31, 0.3715, -0.25), (1.31, 0.3715, 0.25), (1.304, 0.3726, -0.25), (1.304, 0.3726, 0.25), (1.298, 0.373, -0.25), (1.298, 0.373, 0.25), (1.283, 0.3718, -0.25), (1.283, 0.3718, 0.25), (1.269, 0.3681, -0.25), (1.269, 0.3681, 0.25), (1.255, 0.3623, -0.25), (1.255, 0.3623, 0.25), (1.243, 0.3543, -0.25), (1.243, 0.3543, 0.25), (1.231, 0.3445, -0.25), (1.231, 0.3445, 0.25), (1.221, 0.3329, -0.25), (1.221, 0.3329, 0.25), (1.211, 0.3197, -0.25), (1.211, 0.3197, 0.25), (1.204, 0.305, -0.25), (1.204, 0.305, 0.25), (1.197, 0.289, -0.25), (1.197, 0.289, 0.25), (1.193, 0.272, -0.25), (1.193, 0.272, 0.25), (1.19, 0.2539, -0.25), (1.19, 0.2539, 0.25), (1.189, 0.235, -0.25), (1.189, 0.235, 0.25), (1.189, 0.0, -0.25), (1.189, 0.0, 0.25), (1.1, 0.0, -0.25), (1.1, 0.0, 0.25), (1.1, 0.449, -0.25), (1.1, 0.449, 0.25), (1.189, 0.449, -0.25), (1.189, 0.449, 0.25), (1.887, 0.602, -0.25), (1.887, 0.602, 0.25), (1.887, -0.141, -0.25), (1.887, -0.141, 0.25), (2.024, -0.141, -0.25), (2.024, -0.141, 0.25), (2.024, -0.221, -0.25), (2.024, -0.221, 0.25), (1.791, -0.221, -0.25), (1.791, -0.221, 0.25), (1.791, 0.682, -0.25), (1.791, 0.682, 0.25), (2.024, 0.682, -0.25), (2.024, 0.682, 0.25), (2.024, 0.602, -0.25), (2.024, 0.602, 0.25), (2.538, 0.0, -0.25), (2.538, 0.0, 0.25), (2.424, 0.0, -0.25), (2.424, 0.0, 0.25), (2.283, 0.161, -0.25), (2.283, 0.161, 0.25), (2.15, 0.0, -0.25), (2.15, 0.0, 0.25), (2.038, 0.0, -0.25), (2.038, 0.0, 0.25), (2.227, 0.228, -0.25), (2.227, 0.228, 0.25), (2.038, 0.449, -0.25), (2.038, 0.449, 0.25), (2.15, 0.449, -0.25), (2.15, 0.449, 0.25), (2.283, 0.295, -0.25), (2.283, 0.295, 0.25), (2.411, 0.449, -0.25), (2.411, 0.449, 0.25), (2.525, 0.449, -0.25), (2.525, 0.449, 0.25), (2.34, 0.228, -0.25), (2.34, 0.228, 0.25), (2.689, -0.141, -0.25), (2.689, -0.141, 0.25), (2.689, 0.602, -0.25), (2.689, 0.602, 0.25), (2.552, 0.602, -0.25), (2.552, 0.602, 0.25), (2.552, 0.682, -0.25), (2.552, 0.682, 0.25), (2.785, 0.682, -0.25), (2.785, 0.682, 0.25), (2.785, -0.221, -0.25), (2.785, -0.221, 0.25), (2.552, -0.221, -0.25), (2.552, -0.221, 0.25), (2.552, -0.141, -0.25), (2.552, -0.141, 0.25)], [], [(2, 4, 3), (2, 1, 4), (1, 5, 4), (0, 5, 1), (6, 0, 7), (6, 5, 0), (13, 15, 14), (13, 16, 15), (16, 18, 17), (16, 19, 18), (13, 19, 16), (12, 19, 13), (12, 10, 19), (10, 8, 19), (12, 11, 10), (9, 8, 10), (24, 20, 25), (20, 26, 25), (20, 27, 26), (24, 21, 20), (24, 22, 21), (24, 23, 22), (40, 42, 41), (40, 43, 42), (39, 43, 40), (39, 44, 43), (38, 44, 39), (38, 45, 44), (38, 46, 45), (37, 46, 38), (37, 47, 46), (80, 82, 81), (80, 28, 82), (36, 47, 37), (36, 48, 47), (36, 49, 48), (35, 49, 36), (35, 50, 49), (34, 50, 35), (34, 51, 50), (34, 52, 51), (33, 52, 34), (33, 53, 52), (32, 53, 33), (32, 63, 53), (63, 62, 53), (62, 61, 53), (61, 60, 53), (60, 59, 53), (59, 58, 53), (58, 57, 53), (57, 56, 53), (56, 55, 53), (55, 54, 53), (31, 65, 32), (65, 64, 32), (64, 63, 32), (30, 67, 31), (67, 66, 31), (66, 65, 31), (30, 68, 67), (30, 69, 68), (29, 69, 30), (29, 70, 69), (29, 71, 70), (80, 29, 28), (80, 75, 29), (75, 74, 29), (74, 73, 29), (73, 72, 29), (72, 71, 29), (80, 76, 75), (80, 77, 76), (80, 78, 77), (80, 79, 78), (180, 182, 181), (179, 182, 180), (179, 183, 182), (178, 183, 179), (177, 183, 178), (177, 184, 183), (176, 184, 177), (176, 185, 184), (175, 185, 176), (174, 185, 175), (174, 186, 185), (173, 186, 174), (173, 187, 186), (172, 187, 173), (171, 187, 172), (171, 188, 187), (170, 188, 171), (170, 189, 188), (169, 189, 170), (168, 167, 169), (167, 166, 169), (166, 165, 169), (165, 164, 169), (164, 163, 169), (163, 162, 169), (162, 161, 169), (161, 160, 169), (160, 159, 169), (159, 158, 169), (158, 189, 169), (158, 157, 189), (157, 156, 189), (156, 190, 189), (156, 155, 190), (155, 191, 190), (154, 191, 155), (153, 191, 154), (152, 191, 153), (151, 191, 152), (150, 191, 151), (150, 192, 191), (149, 192, 150), (148, 192, 149), (147, 192, 148), (147, 193, 192), (146, 193, 147), (145, 193, 146), (145, 194, 193), (144, 194, 145), (143, 194, 144), (142, 256, 143), (256, 194, 143), (141, 256, 142), (140, 256, 141), (139, 256, 140), (138, 256, 139), (138, 220, 256), (255, 194, 256), (138, 221, 220), (137, 221, 138), (137, 222, 221), (136, 222, 137), (136, 223, 222), (135, 223, 136), (135, 224, 223), (135, 225, 224), (134, 225, 135), (134, 226, 225), (133, 226, 134), (133, 227, 226), (133, 228, 227), (132, 228, 133), (132, 229, 228), (132, 230, 229), (131, 230, 132), (131, 231, 230), (130, 231, 131), (130, 232, 231), (130, 233, 232), (129, 233, 130), (129, 234, 233), (129, 235, 234), (254, 194, 255), (128, 235, 129), (253, 194, 254), (128, 236, 235), (252, 194, 253), (217, 219, 218), (252, 195, 194), (128, 237, 236), (216, 219, 217), (251, 195, 252), (251, 196, 195), (215, 219, 216), (127, 237, 128), (127, 238, 237), (251, 197, 196), (250, 197, 251), (214, 219, 215), (250, 198, 197), (249, 198, 250), (213, 219, 214), (127, 239, 238), (249, 199, 198), (212, 219, 213), (248, 199, 249), (248, 200, 199), (211, 219, 212), (127, 240, 239), (248, 201, 200), (247, 201, 248), (210, 219, 211), (247, 202, 201), (126, 240, 127), (209, 219, 210), (126, 241, 240), (246, 202, 247), (246, 203, 202), (208, 219, 209), (246, 204, 203), (207, 219, 208), (245, 204, 246), (245, 205, 204), (206, 219, 207), (245, 206, 205), (126, 242, 241), (245, 219, 206), (244, 219, 245), (126, 243, 242), (243, 219, 244), (126, 106, 243), (106, 219, 243), (125, 106, 126), (125, 107, 106), (105, 219, 106), (124, 107, 125), (124, 108, 107), (104, 219, 105), (104, 83, 219), (123, 108, 124), (123, 109, 108), (103, 83, 104), (103, 84, 83), (123, 110, 109), (102, 84, 103), (122, 110, 123), (102, 85, 84), (122, 111, 110), (101, 85, 102), (101, 86, 85), (121, 111, 122), (121, 112, 111), (100, 86, 101), (100, 87, 86), (121, 113, 112), (99, 87, 100), (99, 88, 87), (120, 113, 121), (120, 114, 113), (98, 88, 99), (98, 89, 88), (120, 115, 114), (98, 90, 89), (97, 90, 98), (119, 115, 120), (97, 91, 90), (119, 116, 115), (96, 91, 97), (96, 92, 91), (119, 117, 116), (95, 92, 96), (118, 117, 119), (95, 93, 92), (94, 93, 95), (257, 259, 258), (257, 260, 259), (260, 262, 261), (260, 263, 262), (257, 263, 260), (268, 266, 267), (265, 266, 268), (269, 265, 268), (269, 264, 265), (264, 270, 271), (269, 270, 264), (279, 277, 278), (280, 277, 279), (282, 280, 281), (283, 280, 282), (283, 277, 280), (283, 276, 277), (274, 276, 283), (272, 274, 283), (275, 276, 274), (272, 273, 274), (284, 288, 289), (290, 284, 289), (291, 284, 290), (285, 288, 284), (286, 288, 285), (287, 288, 286), (306, 304, 305), (307, 304, 306), (307, 303, 304), (308, 303, 307), (308, 302, 303), (309, 302, 308), (310, 302, 309), (310, 301, 302), (311, 301, 310), (346, 344, 345), (292, 344, 346), (311, 300, 301), (312, 300, 311), (313, 300, 312), (313, 299, 300), (314, 299, 313), (314, 298, 299), (315, 298, 314), (316, 298, 315), (316, 297, 298), (317, 297, 316), (317, 296, 297), (327, 296, 317), (326, 327, 317), (325, 326, 317), (324, 325, 317), (323, 324, 317), (322, 323, 317), (321, 322, 317), (320, 321, 317), (319, 320, 317), (318, 319, 317), (329, 295, 296), (328, 329, 296), (327, 328, 296), (331, 294, 295), (330, 331, 295), (329, 330, 295), (332, 294, 331), (333, 294, 332), (333, 293, 294), (334, 293, 333), (335, 293, 334), (293, 344, 292), (339, 344, 293), (338, 339, 293), (337, 338, 293), (336, 337, 293), (335, 336, 293), (340, 344, 339), (341, 344, 340), (342, 344, 341), (343, 344, 342), (446, 444, 445), (446, 443, 444), (447, 443, 446), (447, 442, 443), (447, 441, 442), (448, 441, 447), (448, 440, 441), (449, 440, 448), (449, 439, 440), (449, 438, 439), (450, 438, 449), (450, 437, 438), (451, 437, 450), (451, 436, 437), (451, 435, 436), (452, 435, 451), (452, 434, 435), (453, 434, 452), (453, 433, 434), (431, 432, 433), (430, 431, 433), (429, 430, 433), (428, 429, 433), (427, 428, 433), (426, 427, 433), (425, 426, 433), (424, 425, 433), (423, 424, 433), (422, 423, 433), (453, 422, 433), (421, 422, 453), (420, 421, 453), (454, 420, 453), (419, 420, 454), (455, 419, 454), (455, 418, 419), (455, 417, 418), (455, 416, 417), (455, 415, 416), (455, 414, 415), (456, 414, 455), (456, 413, 414), (456, 412, 413), (456, 411, 412), (457, 411, 456), (457, 410, 411), (457, 409, 410), (458, 409, 457), (458, 408, 409), (458, 407, 408), (520, 406, 407), (458, 520, 407), (520, 405, 406), (520, 404, 405), (520, 403, 404), (520, 402, 403), (484, 402, 520), (458, 519, 520), (485, 402, 484), (485, 401, 402), (486, 401, 485), (486, 400, 401), (487, 400, 486), (487, 399, 400), (488, 399, 487), (489, 399, 488), (489, 398, 399), (490, 398, 489), (490, 397, 398), (491, 397, 490), (492, 397, 491), (492, 396, 397), (493, 396, 492), (494, 396, 493), (494, 395, 396), (495, 395, 494), (495, 394, 395), (496, 394, 495), (497, 394, 496), (497, 393, 394), (498, 393, 497), (499, 393, 498), (458, 518, 519), (499, 392, 393), (458, 517, 518), (500, 392, 499), (458, 516, 517), (483, 481, 482), (459, 516, 458), (501, 392, 500), (483, 480, 481), (459, 515, 516), (460, 515, 459), (483, 479, 480), (501, 391, 392), (502, 391, 501), (461, 515, 460), (461, 514, 515), (483, 478, 479), (462, 514, 461), (462, 513, 514), (483, 477, 478), (503, 391, 502), (463, 513, 462), (483, 476, 477), (463, 512, 513), (464, 512, 463), (483, 475, 476), (504, 391, 503), (465, 512, 464), (465, 511, 512), (483, 474, 475), (466, 511, 465), (504, 390, 391), (483, 473, 474), (505, 390, 504), (466, 510, 511), (467, 510, 466), (483, 472, 473), (468, 510, 467), (483, 471, 472), (468, 509, 510), (469, 509, 468), (483, 470, 471), (470, 509, 469), (506, 390, 505), (483, 509, 470), (483, 508, 509), (507, 390, 506), (483, 507, 508), (370, 390, 507), (483, 370, 507), (370, 389, 390), (371, 389, 370), (483, 369, 370), (371, 388, 389), (372, 388, 371), (483, 368, 369), (347, 368, 483), (372, 387, 388), (373, 387, 372), (347, 367, 368), (348, 367, 347), (374, 387, 373), (348, 366, 367), (374, 386, 387), (349, 366, 348), (375, 386, 374), (349, 365, 366), (350, 365, 349), (375, 385, 386), (376, 385, 375), (350, 364, 365), (351, 364, 350), (377, 385, 376), (351, 363, 364), (352, 363, 351), (377, 384, 385), (378, 384, 377), (352, 362, 363), (353, 362, 352), (379, 384, 378), (354, 362, 353), (354, 361, 362), (379, 383, 384), (355, 361, 354), (380, 383, 379), (355, 360, 361), (356, 360, 355), (381, 383, 380), (356, 359, 360), (381, 382, 383), (357, 359, 356), (357, 358, 359), (523, 521, 522), (524, 521, 523), (526, 524, 525), (527, 524, 526), (527, 521, 524), (529, 531, 530, 528), (531, 533, 532, 530), (533, 535, 534, 532), (535, 537, 536, 534), (537, 539, 538, 536), (539, 541, 540, 538), (541, 529, 528, 540), (543, 545, 544, 542), (545, 547, 546, 544), (547, 549, 548, 546), (549, 551, 550, 548), (551, 553, 552, 550), (553, 555, 554, 552), (555, 557, 556, 554), (557, 559, 558, 556), (559, 561, 560, 558), (561, 563, 562, 560), (563, 565, 564, 562), (565, 567, 566, 564), (567, 569, 568, 566), (569, 571, 570, 568), (571, 573, 572, 570), (573, 575, 574, 572), (575, 577, 576, 574), (577, 579, 578, 576), (579, 581, 580, 578), (581, 583, 582, 580), (583, 585, 584, 582), (585, 587, 586, 584), (587, 589, 588, 586), (589, 591, 590, 588), (591, 593, 592, 590), (593, 595, 594, 592), (595, 597, 596, 594), (597, 599, 598, 596), (599, 601, 600, 598), (601, 603, 602, 600), (603, 605, 604, 602), (605, 607, 606, 604), (607, 609, 608, 606), (609, 611, 610, 608), (611, 613, 612, 610), (613, 615, 614, 612), (615, 617, 616, 614), (617, 619, 618, 616), (619, 621, 620, 618), (621, 623, 622, 620), (623, 625, 624, 622), (625, 627, 626, 624), (627, 629, 628, 626), (629, 631, 630, 628), (631, 633, 632, 630), (633, 635, 634, 632), (635, 637, 636, 634), (637, 639, 638, 636), (639, 641, 640, 638), (641, 643, 642, 640), (643, 645, 644, 642), (645, 647, 646, 644), (647, 649, 648, 646), (649, 651, 650, 648), (651, 653, 652, 650), (653, 655, 654, 652), (655, 657, 656, 654), (657, 659, 658, 656), (659, 661, 660, 658), (661, 663, 662, 660), (663, 665, 664, 662), (665, 667, 666, 664), (667, 669, 668, 666), (669, 671, 670, 668), (671, 673, 672, 670), (673, 675, 674, 672), (675, 677, 676, 674), (677, 679, 678, 676), (679, 681, 680, 678), (681, 683, 682, 680), (683, 685, 684, 682), (685, 687, 686, 684), (687, 689, 688, 686), (689, 691, 690, 688), (691, 693, 692, 690), (693, 695, 694, 692), (695, 697, 696, 694), (697, 699, 698, 696), (699, 701, 700, 698), (701, 703, 702, 700), (703, 705, 704, 702), (705, 707, 706, 704), (707, 709, 708, 706), (709, 711, 710, 708), (711, 713, 712, 710), (713, 715, 714, 712), (715, 717, 716, 714), (717, 719, 718, 716), (719, 721, 720, 718), (721, 723, 722, 720), (723, 725, 724, 722), (725, 727, 726, 724), (727, 729, 728, 726), (729, 731, 730, 728), (731, 733, 732, 730), (733, 735, 734, 732), (735, 737, 736, 734), (737, 739, 738, 736), (739, 741, 740, 738), (741, 743, 742, 740), (743, 745, 744, 742), (745, 747, 746, 744), (747, 749, 748, 746), (749, 751, 750, 748), (751, 753, 752, 750), (753, 755, 754, 752), (755, 757, 756, 754), (757, 759, 758, 756), (759, 761, 760, 758), (761, 763, 762, 760), (763, 765, 764, 762), (765, 767, 766, 764), (767, 769, 768, 766), (769, 771, 770, 768), (771, 773, 772, 770), (773, 775, 774, 772), (775, 777, 776, 774), (777, 779, 778, 776), (779, 781, 780, 778), (781, 783, 782, 780), (783, 785, 784, 782), (785, 787, 786, 784), (787, 789, 788, 786), (789, 791, 790, 788), (791, 793, 792, 790), (793, 795, 794, 792), (795, 797, 796, 794), (797, 799, 798, 796), (799, 801, 800, 798), (801, 803, 802, 800), (803, 805, 804, 802), (805, 807, 806, 804), (807, 809, 808, 806), (809, 811, 810, 808), (811, 813, 812, 810), (813, 815, 814, 812), (815, 543, 542, 814), (817, 819, 818, 816), (819, 821, 820, 818), (821, 823, 822, 820), (823, 825, 824, 822), (825, 827, 826, 824), (827, 829, 828, 826), (829, 831, 830, 828), (831, 833, 832, 830), (833, 835, 834, 832), (835, 837, 836, 834), (837, 839, 838, 836), (839, 841, 840, 838), (841, 843, 842, 840), (843, 845, 844, 842), (845, 847, 846, 844), (847, 849, 848, 846), (849, 851, 850, 848), (851, 853, 852, 850), (853, 855, 854, 852), (855, 857, 856, 854), (857, 859, 858, 856), (859, 861, 860, 858), (861, 863, 862, 860), (863, 865, 864, 862), (865, 867, 866, 864), (867, 869, 868, 866), (869, 871, 870, 868), (871, 873, 872, 870), (873, 875, 874, 872), (875, 877, 876, 874), (877, 879, 878, 876), (879, 881, 880, 878), (881, 883, 882, 880), (883, 885, 884, 882), (885, 887, 886, 884), (887, 889, 888, 886), (889, 817, 816, 888), (891, 893, 892, 890), (893, 895, 894, 892), (895, 897, 896, 894), (897, 899, 898, 896), (899, 901, 900, 898), (901, 903, 902, 900), (903, 905, 904, 902), (905, 907, 906, 904), (907, 909, 908, 906), (909, 911, 910, 908), (911, 913, 912, 910), (913, 915, 914, 912), (915, 917, 916, 914), (917, 919, 918, 916), (919, 921, 920, 918), (921, 923, 922, 920), (923, 925, 924, 922), (925, 927, 926, 924), (927, 929, 928, 926), (929, 931, 930, 928), (931, 933, 932, 930), (933, 935, 934, 932), (935, 937, 936, 934), (937, 939, 938, 936), (939, 941, 940, 938), (941, 943, 942, 940), (943, 945, 944, 942), (945, 947, 946, 944), (947, 949, 948, 946), (949, 951, 950, 948), (951, 953, 952, 950), (953, 955, 954, 952), (955, 957, 956, 954), (957, 959, 958, 956), (959, 961, 960, 958), (961, 963, 962, 960), (963, 965, 964, 962), (965, 967, 966, 964), (967, 969, 968, 966), (969, 971, 970, 968), (971, 973, 972, 970), (973, 975, 974, 972), (975, 977, 976, 974), (977, 979, 978, 976), (979, 981, 980, 978), (981, 983, 982, 980), (983, 985, 984, 982), (985, 987, 986, 984), (987, 989, 988, 986), (989, 991, 990, 988), (991, 993, 992, 990), (993, 995, 994, 992), (995, 997, 996, 994), (997, 999, 998, 996), (999, 891, 890, 998), (1001, 1003, 1002, 1000), (1003, 1005, 1004, 1002), (1005, 1007, 1006, 1004), (1007, 1009, 1008, 1006), (1009, 1011, 1010, 1008), (1011, 1013, 1012, 1010), (1013, 1015, 1014, 1012), (1015, 1001, 1000, 1014), (1017, 1019, 1018, 1016), (1019, 1021, 1020, 1018), (1021, 1023, 1022, 1020), (1023, 1025, 1024, 1022), (1025, 1027, 1026, 1024), (1027, 1029, 1028, 1026), (1029, 1031, 1030, 1028), (1031, 1033, 1032, 1030), (1033, 1035, 1034, 1032), (1035, 1037, 1036, 1034), (1037, 1039, 1038, 1036), (1039, 1017, 1016, 1038), (1041, 1043, 1042, 1040), (1043, 1045, 1044, 1042), (1045, 1047, 1046, 1044), (1047, 1049, 1048, 1046), (1049, 1051, 1050, 1048), (1051, 1053, 1052, 1050), (1053, 1055, 1054, 1052), (1055, 1041, 1040, 1054)])
me_cutext.polygons.foreach_set('use_smooth', [0, 0, 0, 0, 0, 0, 0, 0, 0, 0, 0, 0, 0, 0, 0, 0, 0, 0, 0, 0, 0, 0, 0, 0, 0, 0, 0, 0, 0, 0, 0, 0, 0, 0, 0, 0, 0, 0, 0, 0, 0, 0, 0, 0, 0, 0, 0, 0, 0, 0, 0, 0, 0, 0, 0, 0, 0, 0, 0, 0, 0, 0, 0, 0, 0, 0, 0, 0, 0, 0, 0, 0, 0, 0, 0, 0, 0, 0, 0, 0, 0, 0, 0, 0, 0, 0, 0, 0, 0, 0, 0, 0, 0, 0, 0, 0, 0, 0, 0, 0, 0, 0, 0, 0, 0, 0, 0, 0, 0, 0, 0, 0, 0, 0, 0, 0, 0, 0, 0, 0, 0, 0, 0, 0, 0, 0, 0, 0, 0, 0, 0, 0, 0, 0, 0, 0, 0, 0, 0, 0, 0, 0, 0, 0, 0, 0, 0, 0, 0, 0, 0, 0, 0, 0, 0, 0, 0, 0, 0, 0, 0, 0, 0, 0, 0, 0, 0, 0, 0, 0, 0, 0, 0, 0, 0, 0, 0, 0, 0, 0, 0, 0, 0, 0, 0, 0, 0, 0, 0, 0, 0, 0, 0, 0, 0, 0, 0, 0, 0, 0, 0, 0, 0, 0, 0, 0, 0, 0, 0, 0, 0, 0, 0, 0, 0, 0, 0, 0, 0, 0, 0, 0, 0, 0, 0, 0, 0, 0, 0, 0, 0, 0, 0, 0, 0, 0, 0, 0, 0, 0, 0, 0, 0, 0, 0, 0, 0, 0, 0, 0, 0, 0, 0, 0, 0, 0, 0, 0, 0, 0, 0, 0, 0, 0, 0, 0, 0, 0, 0, 0, 0, 0, 0, 0, 0, 0, 0, 0, 0, 0, 0, 0, 0, 0, 0, 0, 0, 0, 0, 0, 0, 0, 0, 0, 0, 0, 0, 0, 0, 0, 0, 0, 0, 0, 0, 0, 0, 0, 0, 0, 0, 0, 0, 0, 0, 0, 0, 0, 0, 0, 0, 0, 0, 0, 0, 0, 0, 0, 0, 0, 0, 0, 0, 0, 0, 0, 0, 0, 0, 0, 0, 0, 0, 0, 0, 0, 0, 0, 0, 0, 0, 0, 0, 0, 0, 0, 0, 0, 0, 0, 0, 0, 0, 0, 0, 0, 0, 0, 0, 0, 0, 0, 0, 0, 0, 0, 0, 0, 0, 0, 0, 0, 0, 0, 0, 0, 0, 0, 0, 0, 0, 0, 0, 0, 0, 0, 0, 0, 0, 0, 0, 0, 0, 0, 0, 0, 0, 0, 0, 0, 0, 0, 0, 0, 0, 0, 0, 0, 0, 0, 0, 0, 0, 0, 0, 0, 0, 0, 0, 0, 0, 0, 0, 0, 0, 0, 0, 0, 0, 0, 0, 0, 0, 0, 0, 0, 0, 0, 0, 0, 0, 0, 0, 0, 0, 0, 0, 0, 0, 0, 0, 0, 0, 0, 0, 0, 0, 0, 0, 0, 0, 0, 0, 0, 0, 0, 0, 0, 0, 0, 0, 0, 0, 0, 0, 0, 0, 0, 0, 0, 0, 0, 0, 0, 0, 0, 0, 0, 0, 0, 0, 0, 0, 0, 0, 0, 0, 0, 1, 1, 1, 1, 1, 1, 1, 1, 1, 1, 1, 1, 1, 1, 1, 1, 1, 1, 1, 1, 1, 1, 1, 1, 1, 1, 1, 1, 1, 1, 1, 1, 1, 1, 1, 1, 1, 1, 1, 1, 1, 1, 1, 1, 1, 1, 1, 1, 1, 1, 1, 1, 1, 1, 1, 1, 1, 1, 1, 1, 1, 1, 1, 1, 1, 1, 1, 1, 1, 1, 1, 1, 1, 1, 1, 1, 1, 1, 1, 1, 1, 1, 1, 1, 1, 1, 1, 1, 1, 1, 1, 1, 1, 1, 1, 1, 1, 1, 1, 1, 1, 1, 1, 1, 1, 1, 1, 1, 1, 1, 1, 1, 1, 1, 1, 1, 1, 1, 1, 1, 1, 1, 1, 1, 1, 1, 1, 1, 1, 1, 1, 1, 1, 1, 1, 1, 1, 1, 1, 1, 1, 1, 1, 1, 1, 1, 1, 1, 1, 1, 1, 1, 1, 1, 1, 1, 1, 1, 1, 1, 1, 1, 1, 1, 1, 1, 1, 1, 1, 1, 1, 1, 1, 1, 1, 1, 1, 1, 1, 1, 1, 1, 1, 1, 1, 1, 1, 1, 1, 1, 1, 1, 1, 1, 1, 1, 1, 1, 1, 1, 1, 1, 1, 1, 1, 1, 1, 1, 1, 1, 1, 1, 1, 1, 1, 1, 1, 1, 1, 1, 1, 1, 1, 1, 1, 1, 1, 1, 1, 1, 1, 1, 1, 1, 1, 1, 1, 1, 1, 1, 1, 1, 1, 1, 1, 1, 1, 1, 1, 1, 1, 1, 1, 1, 1, 1, 1, 1, 1, 1, 1, 1, 1, 1])
me_cutext.materials.append(mat_axismat)
me_cutext.use_remesh_preserve_volume = False
me_cutext.use_remesh_preserve_attributes = False
me_cutext.use_mirror_vertex_groups = False
me_cutext.auto_texspace = False
me_cutext.update()
me_cube_013 = bpy.data.meshes.new('Cube.013')
me_cube_013.from_pydata([(-1.0, -1.0, -1.0), (-1.0, -1.0, 1.0), (-1.0, 1.0, -1.0), (-1.0, 1.0, 1.0), (1.0, -1.0, -1.0), (1.0, -1.0, 1.0), (1.0, 1.0, -1.0), (1.0, 1.0, 1.0), (-1.0, -1.6, 19.0), (-1.0, -1.6, 21.0), (-1.0, 1.6, 19.0), (-1.0, 1.6, 21.0), (1.0, -1.6, 19.0), (1.0, -1.6, 21.0), (1.0, 1.6, 19.0), (1.0, 1.6, 21.0), (-1.0, -1.0, 14.0), (-1.0, -1.0, 16.0), (-1.0, 1.0, 14.0), (-1.0, 1.0, 16.0), (1.0, -1.0, 14.0), (1.0, -1.0, 16.0), (1.0, 1.0, 14.0), (1.0, 1.0, 16.0), (-1.0, -1.0, 9.0), (-1.0, -1.0, 11.0), (-1.0, 1.0, 9.0), (-1.0, 1.0, 11.0), (1.0, -1.0, 9.0), (1.0, -1.0, 11.0), (1.0, 1.0, 9.0), (1.0, 1.0, 11.0), (-1.0, -1.0, 4.0), (-1.0, -1.0, 6.0), (-1.0, 1.0, 4.0), (-1.0, 1.0, 6.0), (1.0, -1.0, 4.0), (1.0, -1.0, 6.0), (1.0, 1.0, 4.0), (1.0, 1.0, 6.0), (-1.0, -2.0, -6.0), (-1.0, -2.0, -4.0), (-1.0, 2.0, -6.0), (-1.0, 2.0, -4.0), (1.0, -2.0, -6.0), (1.0, -2.0, -4.0), (1.0, 2.0, -6.0), (1.0, 2.0, -4.0), (-1.0, -1.0, -11.0), (-1.0, -1.0, -9.0), (-1.0, 1.0, -11.0), (-1.0, 1.0, -9.0), (1.0, -1.0, -11.0), (1.0, -1.0, -9.0), (1.0, 1.0, -11.0), (1.0, 1.0, -9.0), (-1.0, -1.0, -16.0), (-1.0, -1.0, -14.0), (-1.0, 1.0, -16.0), (-1.0, 1.0, -14.0), (1.0, -1.0, -16.0), (1.0, -1.0, -14.0), (1.0, 1.0, -16.0), (1.0, 1.0, -14.0), (-1.0, -1.0, -21.0), (-1.0, -1.0, -19.0), (-1.0, 1.0, -21.0), (-1.0, 1.0, -19.0), (1.0, -1.0, -21.0), (1.0, -1.0, -19.0), (1.0, 1.0, -21.0), (1.0, 1.0, -19.0), (-1.0, -1.0, -26.0), (-1.0, -1.0, -24.0), (-1.0, 1.0, -26.0), (-1.0, 1.0, -24.0), (1.0, -1.0, -26.0), (1.0, -1.0, -24.0), (1.0, 1.0, -26.0), (1.0, 1.0, -24.0), (-1.0, -1.6, -31.0), (-1.0, -1.6, -29.0), (-1.0, 1.6, -31.0), (-1.0, 1.6, -29.0), (1.0, -1.6, -31.0), (1.0, -1.6, -29.0), (1.0, 1.6, -31.0), (1.0, 1.6, -29.0), (-1.0, -1.0, -36.0), (-1.0, -1.0, -34.0), (-1.0, 1.0, -36.0), (-1.0, 1.0, -34.0), (1.0, -1.0, -36.0), (1.0, -1.0, -34.0), (1.0, 1.0, -36.0), (1.0, 1.0, -34.0), (-1.0, -1.0, -41.0), (-1.0, -1.0, -39.0), (-1.0, 1.0, -41.0), (-1.0, 1.0, -39.0), (1.0, -1.0, -41.0), (1.0, -1.0, -39.0), (1.0, 1.0, -41.0), (1.0, 1.0, -39.0), (-1.0, -1.0, -46.0), (-1.0, -1.0, -44.0), (-1.0, 1.0, -46.0), (-1.0, 1.0, -44.0), (1.0, -1.0, -46.0), (1.0, -1.0, -44.0), (1.0, 1.0, -46.0), (1.0, 1.0, -44.0), (-1.0, -1.0, -51.0), (-1.0, -1.0, -49.0), (-1.0, 1.0, -51.0), (-1.0, 1.0, -49.0), (1.0, -1.0, -51.0), (1.0, -1.0, -49.0), (1.0, 1.0, -51.0), (1.0, 1.0, -49.0), (-1.0, -2.0, -56.0), (-1.0, -2.0, -54.0), (-1.0, 2.0, -56.0), (-1.0, 2.0, -54.0), (1.0, -2.0, -56.0), (1.0, -2.0, -54.0), (1.0, 2.0, -56.0), (1.0, 2.0, -54.0), (0.0, 3.0, -56.0), (0.0, 3.0, 24.0), (0.9567, 2.924, -56.0), (0.9567, 2.924, 24.0), (1.768, 2.707, -56.0), (1.768, 2.707, 24.0), (2.31, 2.383, -56.0), (2.31, 2.383, 24.0), (2.5, 2.0, -56.0), (2.5, 2.0, 24.0), (2.31, 1.617, -56.0), (2.31, 1.617, 24.0), (1.768, 1.293, -56.0), (1.768, 1.293, 24.0), (0.9567, 1.076, -56.0), (0.9567, 1.076, 24.0), (3.775e-07, 1.0, -56.0), (3.775e-07, 1.0, 24.0), (-0.9567, 1.076, -56.0), (-0.9567, 1.076, 24.0), (-1.768, 1.293, -56.0), (-1.768, 1.293, 24.0), (-2.31, 1.617, -56.0), (-2.31, 1.617, 24.0), (-2.5, 2.0, -56.0), (-2.5, 2.0, 24.0), (-2.31, 2.383, -56.0), (-2.31, 2.383, 24.0), (-1.768, 2.707, -56.0), (-1.768, 2.707, 24.0), (-0.9567, 2.924, -56.0), (-0.9567, 2.924, 24.0), (1.913, 3.848, 24.0), (-9.313e-08, 4.0, 24.0), (3.536, 3.414, 24.0), (4.619, 2.765, 24.0), (5.0, 2.0, 24.0), (4.619, 1.235, 24.0), (3.536, 0.5858, 24.0), (1.913, 0.1522, 24.0), (6.618e-07, -3.338e-06, 24.0), (-1.913, 0.1522, 24.0), (-3.536, 0.5858, 24.0), (-4.619, 1.235, 24.0), (-5.0, 2.0, 24.0), (-4.619, 2.765, 24.0), (-3.536, 3.414, 24.0), (-1.913, 3.848, 24.0), (1.844e-06, 2.0, 34.0)], [], [(0, 1, 3, 2), (2, 3, 7, 6), (6, 7, 5, 4), (4, 5, 1, 0), (2, 6, 4, 0), (7, 3, 1, 5), (8, 9, 11, 10), (10, 11, 15, 14), (14, 15, 13, 12), (12, 13, 9, 8), (10, 14, 12, 8), (15, 11, 9, 13), (16, 17, 19, 18), (18, 19, 23, 22), (22, 23, 21, 20), (20, 21, 17, 16), (18, 22, 20, 16), (23, 19, 17, 21), (24, 25, 27, 26), (26, 27, 31, 30), (30, 31, 29, 28), (28, 29, 25, 24), (26, 30, 28, 24), (31, 27, 25, 29), (32, 33, 35, 34), (34, 35, 39, 38), (38, 39, 37, 36), (36, 37, 33, 32), (34, 38, 36, 32), (39, 35, 33, 37), (40, 41, 43, 42), (42, 43, 47, 46), (46, 47, 45, 44), (44, 45, 41, 40), (42, 46, 44, 40), (47, 43, 41, 45), (48, 49, 51, 50), (50, 51, 55, 54), (54, 55, 53, 52), (52, 53, 49, 48), (50, 54, 52, 48), (55, 51, 49, 53), (56, 57, 59, 58), (58, 59, 63, 62), (62, 63, 61, 60), (60, 61, 57, 56), (58, 62, 60, 56), (63, 59, 57, 61), (64, 65, 67, 66), (66, 67, 71, 70), (70, 71, 69, 68), (68, 69, 65, 64), (66, 70, 68, 64), (71, 67, 65, 69), (72, 73, 75, 74), (74, 75, 79, 78), (78, 79, 77, 76), (76, 77, 73, 72), (74, 78, 76, 72), (79, 75, 73, 77), (80, 81, 83, 82), (82, 83, 87, 86), (86, 87, 85, 84), (84, 85, 81, 80), (82, 86, 84, 80), (87, 83, 81, 85), (88, 89, 91, 90), (90, 91, 95, 94), (94, 95, 93, 92), (92, 93, 89, 88), (90, 94, 92, 88), (95, 91, 89, 93), (96, 97, 99, 98), (98, 99, 103, 102), (102, 103, 101, 100), (100, 101, 97, 96), (98, 102, 100, 96), (103, 99, 97, 101), (104, 105, 107, 106), (106, 107, 111, 110), (110, 111, 109, 108), (108, 109, 105, 104), (106, 110, 108, 104), (111, 107, 105, 109), (112, 113, 115, 114), (114, 115, 119, 118), (118, 119, 117, 116), (116, 117, 113, 112), (114, 118, 116, 112), (119, 115, 113, 117), (120, 121, 123, 122), (122, 123, 127, 126), (126, 127, 125, 124), (124, 125, 121, 120), (122, 126, 124, 120), (127, 123, 121, 125), (128, 129, 131, 130), (130, 131, 133, 132), (132, 133, 135, 134), (134, 135, 137, 136), (136, 137, 139, 138), (138, 139, 141, 140), (140, 141, 143, 142), (142, 143, 145, 144), (144, 145, 147, 146), (146, 147, 149, 148), (148, 149, 151, 150), (150, 151, 153, 152), (152, 153, 155, 154), (154, 155, 157, 156), (141, 139, 165, 166), (156, 157, 159, 158), (158, 159, 129, 128), (128, 130, 132, 134, 136, 138, 140, 142, 144, 146, 148, 150, 152, 154, 156, 158), (167, 166, 176), (151, 149, 170, 171), (129, 159, 175, 161), (137, 135, 163, 164), (147, 145, 168, 169), (157, 155, 173, 174), (133, 131, 160, 162), (143, 141, 166, 167), (153, 151, 171, 172), (139, 137, 164, 165), (149, 147, 169, 170), (159, 157, 174, 175), (135, 133, 162, 163), (145, 143, 167, 168), (131, 129, 161, 160), (155, 153, 172, 173), (175, 174, 176), (168, 167, 176), (160, 161, 176), (161, 175, 176), (169, 168, 176), (162, 160, 176), (170, 169, 176), (163, 162, 176), (171, 170, 176), (164, 163, 176), (172, 171, 176), (165, 164, 176), (173, 172, 176), (166, 165, 176), (174, 173, 176)])
me_cube_013.polygons.foreach_set('use_smooth', [0, 0, 0, 0, 0, 0, 0, 0, 0, 0, 0, 0, 0, 0, 0, 0, 0, 0, 0, 0, 0, 0, 0, 0, 0, 0, 0, 0, 0, 0, 0, 0, 0, 0, 0, 0, 0, 0, 0, 0, 0, 0, 0, 0, 0, 0, 0, 0, 0, 0, 0, 0, 0, 0, 0, 0, 0, 0, 0, 0, 0, 0, 0, 0, 0, 0, 0, 0, 0, 0, 0, 0, 0, 0, 0, 0, 0, 0, 0, 0, 0, 0, 0, 0, 0, 0, 0, 0, 0, 0, 0, 0, 0, 0, 0, 0, 1, 1, 1, 1, 1, 1, 1, 1, 1, 1, 1, 1, 1, 1, 0, 1, 1, 0, 1, 0, 0, 0, 0, 0, 0, 0, 0, 0, 0, 0, 0, 0, 0, 0, 1, 1, 1, 1, 1, 1, 1, 1, 1, 1, 1, 1, 1, 1, 1])
me_cube_013.materials.append(mat_axismat)
me_cube_013.use_remesh_preserve_volume = False
me_cube_013.use_remesh_preserve_attributes = False
me_cube_013.use_mirror_vertex_groups = False
me_cube_013.update()

# ---- objects
ob_axis = bpy.data.objects.new('Axis', None)
ob_text = bpy.data.objects.new('Text', me_cutext)
ob_cube_012 = bpy.data.objects.new('Cube.012', me_cube_013)

# ---- transforms, parenting, visibility, modifiers, constraints
ob_axis.location = (0.5, 0.5, 0.0)
ob_axis.empty_image_offset = (0.0, 0.0)
ob_axis.lineart.crease_threshold = 0.0
ob_text.parent = ob_axis
ob_text.matrix_parent_inverse = Matrix(((1.0, 0.0, 0.0, -1.0), (0.0, 1.0, 0.0, -2.0), (0.0, 0.0, 1.0, -0.0), (0.0, 0.0, 0.0, 1.0)))
ob_text.location = (0.9987, 1.604, 0.8243)
ob_text.rotation_euler = (1.571, -4.371e-08, 1.571)
ob_text.scale = (0.1, 0.1, 0.1)
ob_text.lineart.crease_threshold = 0.0
ob_cube_012.parent = ob_axis
ob_cube_012.matrix_parent_inverse = Matrix(((1.0, 0.0, 0.0, -1.0), (0.0, 1.0, 0.0, -2.0), (0.0, 0.0, 1.0, -0.0), (0.0, 0.0, 0.0, 1.0)))
ob_cube_012.location = (1.0, 1.95, 0.56)
ob_cube_012.scale = (0.01, 0.025, 0.01)
ob_cube_012.lineart.crease_threshold = 0.0

# ---- collection membership
col_collection_1.objects.link(ob_axis)
col_collection_1.objects.link(ob_text)
col_collection_1.objects.link(ob_cube_012)

# ---- scene / render settings (as saved in the file)
scene.frame_start = 1; scene.frame_end = 250; scene.frame_set(1)
scene.render.engine = 'BLENDER_EEVEE_NEXT'
scene.render.resolution_percentage = 50
scene.render.dither_intensity = 0.0
scene.cycles.use_denoising = False
scene.cycles.samples = 128
scene.cycles.sampling_pattern = 'TABULATED_SOBOL'
scene.cycles.use_adaptive_sampling = False
scene.cycles.use_light_tree = False
scene.cycles.blur_glossy = 0.0
scene.cycles.sample_clamp_indirect = 0.0
scene.view_settings.view_transform = 'Standard'
bpy.context.view_layer.update()

# ---- added for rendering (the .blend has no active camera and no usable light): camera, sun
cam_auto = bpy.data.cameras.new('AutoCamera')
cam_auto.lens = 50.0
cam_auto.sensor_width = 36.0
cam_auto.clip_end = 1000.0
ob_auto_camera = bpy.data.objects.new('AutoCamera', cam_auto)
scene.collection.objects.link(ob_auto_camera)
ob_auto_camera.location = (1.43386, -0.793539, 1.19709)
ob_auto_camera.rotation_euler = (1.09748, -7.21219e-08, 0.694738)
scene.camera = ob_auto_camera
light_auto_sun = bpy.data.lights.new('AutoSun', 'SUN')
light_auto_sun.energy = 3.0
light_auto_sun.angle = 0.0523599
ob_auto_sun = bpy.data.objects.new('AutoSun', light_auto_sun)
scene.collection.objects.link(ob_auto_sun)
ob_auto_sun.rotation_euler = (0.872665, 0.174533, 0.523599)
bpy.context.view_layer.update()
